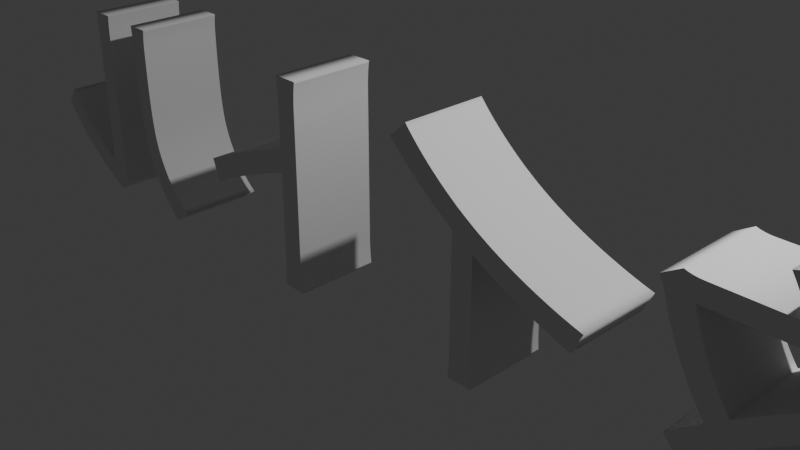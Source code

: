# Source: TitleGuide.blend  (saved by Blender 5.1.30; exported with 4.5.12 LTS)
import bpy
from mathutils import Matrix  # noqa: F401  (used for matrix-valued properties, if any)

bpy.ops.wm.read_factory_settings(use_empty=True)
scene = bpy.context.scene
scene.name = 'Scene'

# ---- collections
col_collection = bpy.data.collections.new('Collection'); scene.collection.children.link(col_collection)

# ---- world
world_world = bpy.data.worlds.new('World'); scene.world = world_world
world_world.use_nodes = True; world_world.node_tree.nodes.clear()
_N = world_world.node_tree.nodes; _L = world_world.node_tree.links
n0 = _N.new('ShaderNodeOutputWorld'); n0.name = 'World Output'; n0.location = (200, 100)
n1 = _N.new('ShaderNodeBackground'); n1.name = 'Background'; n1.location = (-200, 100)
n1.inputs[0].default_value = (0.05088, 0.05088, 0.05088, 1.0)
_L.new(n1.outputs[0], n0.inputs[0])
n0.is_active_output = True
world_world.color = (0.05088, 0.05088, 0.05088)
world_world.sun_shadow_jitter_overblur = 0.0

# ---- cameras
cam_camera = bpy.data.cameras.new('Camera')
cam_camera.clip_end = 100.0
cam_camera.ortho_scale = 7.314

# ---- lights
light_light = bpy.data.lights.new('Light', 'POINT')
light_light.energy = 1000.0
light_light.shadow_soft_size = 0.1

# ---- curves / text
txt_x = bpy.data.curves.new('テキスト', 'FONT')
txt_x.dimensions = '2D'
txt_x.body = 'タイトル'
txt_x.extrude = 0.5

# ---- objects
ob_light = bpy.data.objects.new('Light', light_light)
ob_camera = bpy.data.objects.new('Camera', cam_camera)
ob_x = bpy.data.objects.new('テキスト', txt_x)

# ---- transforms, parenting, visibility, modifiers, constraints
ob_light.location = (4.076, 1.005, 5.904)
ob_light.rotation_euler = (0.6503, 0.05522, 1.866)
ob_light.lock_rotations_4d = False
ob_light.empty_display_type = 'ARROWS'
ob_light.color = (0.0, 0.0, 0.0, 0.0)
ob_light.lineart.crease_threshold = 0.0
ob_camera.location = (7.359, -6.926, 4.958)
ob_camera.rotation_euler = (1.109, 0.0, 0.8149)
ob_camera.lock_rotations_4d = False
ob_camera.empty_display_type = 'ARROWS'
ob_camera.color = (0.0, 0.0, 0.0, 0.0)
ob_camera.display_type = 'WIRE'
ob_camera.lineart.crease_threshold = 0.0
ob_x.location = (6.0, 0.0, -1.0)
ob_x.rotation_euler = (1.571, 0.0, 3.142)
ob_x.scale = (3.0, 3.0, 1.0)

# ---- collection membership
col_collection.objects.link(ob_light)
col_collection.objects.link(ob_camera)
col_collection.objects.link(ob_x)

# ---- scene / render settings (as saved in the file)
scene.camera = ob_camera
scene.frame_start = 1; scene.frame_end = 250; scene.frame_set(1)
scene.render.engine = 'BLENDER_EEVEE_NEXT'
scene.render.bake_bias = 0.0
scene.render.bake_samples = 0
scene.cycles.sampling_pattern = 'TABULATED_SOBOL'
scene.eevee.use_volume_custom_range = False
bpy.context.view_layer.update()
